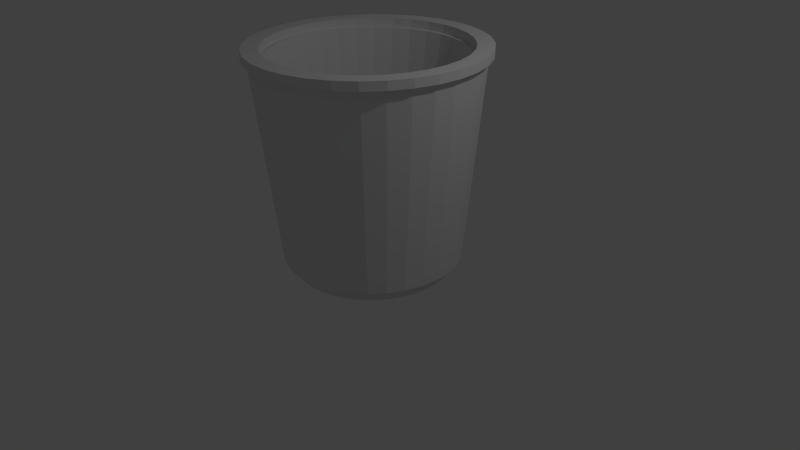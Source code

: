 # Source: bucket.blend  (saved by Blender 2.76.0; exported with 4.5.12 LTS)
import bpy
from mathutils import Matrix  # noqa: F401  (used for matrix-valued properties, if any)

bpy.ops.wm.read_factory_settings(use_empty=True)
scene = bpy.context.scene
scene.name = 'Scene'

# ---- collections
col_collection_1 = bpy.data.collections.new('Collection 1'); scene.collection.children.link(col_collection_1)

# ---- world
world_world = bpy.data.worlds.new('World'); scene.world = world_world
world_world.color = (0.05088, 0.05088, 0.05088)
world_world.use_sun_shadow = False
world_world.sun_shadow_jitter_overblur = 0.0
world_world.cycles.sampling_method = 'MANUAL'
world_world.cycles.sample_map_resolution = 256

# ---- cameras
cam_camera = bpy.data.cameras.new('Camera')
cam_camera.clip_end = 100.0
cam_camera.lens = 35.0
cam_camera.sensor_width = 32.0
cam_camera.sensor_height = 18.0
cam_camera.ortho_scale = 7.314
cam_camera.dof.focus_distance = 0.0
cam_camera.dof.aperture_fstop = 128.0

# ---- lights
light_lamp = bpy.data.lights.new('Lamp', 'POINT')
light_lamp.transmission_factor = 0.0
light_lamp.cutoff_distance = 30.0
light_lamp.energy = 100.0
light_lamp.shadow_buffer_clip_start = 1.001
light_lamp.shadow_soft_size = 0.1
light_lamp.shadow_maximum_resolution = 0.006
light_lamp.use_absolute_resolution = True
light_lamp.cycles.use_multiple_importance_sampling = False

# ---- meshes
me_cylinder = bpy.data.meshes.new('Cylinder')
me_cylinder.from_pydata([(0.0, 1.0, -0.08402), (0.0, 1.0, 0.08402), (0.1951, 0.9808, -0.08402), (0.1951, 0.9808, 0.08402), (0.3827, 0.9239, -0.08402), (0.3827, 0.9239, 0.08402), (0.5556, 0.8315, -0.08402), (0.5556, 0.8315, 0.08402), (0.7071, 0.7071, -0.08402), (0.7071, 0.7071, 0.08402), (0.8315, 0.5556, -0.08402), (0.8315, 0.5556, 0.08402), (0.9239, 0.3827, -0.08402), (0.9239, 0.3827, 0.08402), (0.9808, 0.1951, -0.08402), (0.9808, 0.1951, 0.08402), (1.0, 7.55e-08, -0.08402), (1.0, 7.55e-08, 0.08402), (0.9808, -0.1951, -0.08402), (0.9808, -0.1951, 0.08402), (0.9239, -0.3827, -0.08402), (0.9239, -0.3827, 0.08402), (0.8315, -0.5556, -0.08402), (0.8315, -0.5556, 0.08402), (0.7071, -0.7071, -0.08402), (0.7071, -0.7071, 0.08402), (0.5556, -0.8315, -0.08402), (0.5556, -0.8315, 0.08402), (0.3827, -0.9239, -0.08402), (0.3827, -0.9239, 0.08402), (0.1951, -0.9808, -0.08402), (0.1951, -0.9808, 0.08402), (-3.258e-07, -1.0, -0.08402), (-3.258e-07, -1.0, 0.08402), (-0.1951, -0.9808, -0.08402), (-0.1951, -0.9808, 0.08402), (-0.3827, -0.9239, -0.08402), (-0.3827, -0.9239, 0.08402), (-0.5556, -0.8315, -0.08402), (-0.5556, -0.8315, 0.08402), (-0.7071, -0.7071, -0.08402), (-0.7071, -0.7071, 0.08402), (-0.8315, -0.5556, -0.08402), (-0.8315, -0.5556, 0.08402), (-0.9239, -0.3827, -0.08402), (-0.9239, -0.3827, 0.08402), (-0.9808, -0.1951, -0.08402), (-0.9808, -0.1951, 0.08402), (-1.0, 9.656e-07, -0.08402), (-1.0, 9.656e-07, 0.08402), (-0.9808, 0.1951, -0.08402), (-0.9808, 0.1951, 0.08402), (-0.9239, 0.3827, -0.08402), (-0.9239, 0.3827, 0.08402), (-0.8315, 0.5556, -0.08402), (-0.8315, 0.5556, 0.08402), (-0.7071, 0.7071, -0.08402), (-0.7071, 0.7071, 0.08402), (-0.5556, 0.8315, -0.08402), (-0.5556, 0.8315, 0.08402), (-0.3827, 0.9239, -0.08402), (-0.3827, 0.9239, 0.08402), (-0.1951, 0.9808, -0.08402), (-0.1951, 0.9808, 0.08402), (0.2218, 1.115, 0.08402), (-1.627e-08, 1.137, 0.08402), (0.4351, 1.05, 0.08402), (0.6317, 0.9454, 0.08402), (0.804, 0.804, 0.08402), (0.9454, 0.6317, 0.08402), (1.05, 0.4351, 0.08402), (1.115, 0.2218, 0.08402), (1.137, 4.679e-08, 0.08402), (1.115, -0.2218, 0.08402), (1.05, -0.4351, 0.08402), (0.9454, -0.6317, 0.08402), (0.804, -0.804, 0.08402), (0.6317, -0.9454, 0.08402), (0.4351, -1.05, 0.08402), (0.2218, -1.115, 0.08402), (-3.868e-07, -1.137, 0.08402), (-0.2218, -1.115, 0.08402), (-0.4351, -1.05, 0.08402), (-0.6317, -0.9454, 0.08402), (-0.804, -0.804, 0.08402), (-0.9454, -0.6317, 0.08402), (-1.05, -0.4351, 0.08402), (-1.115, -0.2218, 0.08402), (-1.137, 1.059e-06, 0.08402), (-1.115, 0.2218, 0.08402), (-1.05, 0.4351, 0.08402), (-0.9454, 0.6317, 0.08402), (-0.804, 0.804, 0.08402), (-0.6317, 0.9454, 0.08402), (-0.4351, 1.05, 0.08402), (-0.2218, 1.115, 0.08402), (0.2734, 1.375, 2.634), (-2.938e-08, 1.402, 2.634), (0.5364, 1.295, 2.634), (0.7787, 1.165, 2.634), (0.9911, 0.9911, 2.634), (1.165, 0.7787, 2.634), (1.295, 0.5364, 2.634), (1.375, 0.2734, 2.634), (1.402, -6.473e-09, 2.634), (1.375, -0.2734, 2.634), (1.295, -0.5364, 2.634), (1.165, -0.7787, 2.634), (0.9911, -0.9911, 2.634), (0.7787, -1.165, 2.634), (0.5364, -1.295, 2.634), (0.2734, -1.375, 2.634), (-4.861e-07, -1.402, 2.634), (-0.2734, -1.375, 2.634), (-0.5364, -1.295, 2.634), (-0.7787, -1.165, 2.634), (-0.9911, -0.9911, 2.634), (-1.165, -0.7787, 2.634), (-1.295, -0.5364, 2.634), (-1.375, -0.2734, 2.634), (-1.402, 1.241e-06, 2.634), (-1.375, 0.2734, 2.634), (-1.295, 0.5364, 2.634), (-1.165, 0.7787, 2.634), (-0.9911, 0.9911, 2.634), (-0.7787, 1.165, 2.634), (-0.5364, 1.295, 2.634), (-0.2734, 1.375, 2.634), (0.2344, 1.178, 2.634), (-7.894e-09, 1.201, 2.634), (0.4598, 1.11, 2.634), (0.6675, 0.999, 2.634), (0.8496, 0.8496, 2.634), (0.999, 0.6675, 2.634), (1.11, 0.4598, 2.634), (1.178, 0.2344, 2.634), (1.201, 3.648e-08, 2.634), (1.178, -0.2344, 2.634), (1.11, -0.4598, 2.634), (0.999, -0.6675, 2.634), (0.8496, -0.8496, 2.634), (0.6675, -0.999, 2.634), (0.4598, -1.11, 2.634), (0.2344, -1.178, 2.634), (-3.994e-07, -1.201, 2.634), (-0.2344, -1.178, 2.634), (-0.4598, -1.11, 2.634), (-0.6675, -0.999, 2.634), (-0.8496, -0.8496, 2.634), (-0.999, -0.6675, 2.634), (-1.11, -0.4598, 2.634), (-1.178, -0.2344, 2.634), (-1.201, 1.106e-06, 2.634), (-1.178, 0.2344, 2.634), (-1.11, 0.4598, 2.634), (-0.999, 0.6675, 2.634), (-0.8496, 0.8496, 2.634), (-0.6675, 0.999, 2.634), (-0.4598, 1.11, 2.634), (-0.2344, 1.178, 2.634), (0.1706, 0.8577, 0.4546), (3.099e-07, 0.8745, 0.4546), (0.3347, 0.8079, 0.4546), (0.4858, 0.7271, 0.4546), (0.6184, 0.6184, 0.4546), (0.7271, 0.4858, 0.4546), (0.8079, 0.3347, 0.4546), (0.8577, 0.1706, 0.4546), (0.8745, 1.107e-07, 0.4546), (0.8577, -0.1706, 0.4546), (0.8079, -0.3347, 0.4546), (0.7271, -0.4858, 0.4546), (0.6184, -0.6184, 0.4546), (0.4858, -0.7271, 0.4546), (0.3347, -0.8079, 0.4546), (0.1706, -0.8577, 0.4546), (2.499e-08, -0.8745, 0.4546), (-0.1706, -0.8577, 0.4546), (-0.3347, -0.8079, 0.4546), (-0.4858, -0.7271, 0.4546), (-0.6184, -0.6184, 0.4546), (-0.7271, -0.4858, 0.4546), (-0.8079, -0.3347, 0.4546), (-0.8577, -0.1706, 0.4546), (-0.8745, 8.891e-07, 0.4546), (-0.8577, 0.1706, 0.4546), (-0.8079, 0.3347, 0.4546), (-0.7271, 0.4858, 0.4546), (-0.6184, 0.6184, 0.4546), (-0.4858, 0.7271, 0.4546), (-0.3347, 0.8079, 0.4546), (-0.1706, 0.8577, 0.4546), (0.2734, 1.375, 2.634), (-2.938e-08, 1.402, 2.634), (0.5364, 1.295, 2.634), (0.7787, 1.165, 2.634), (0.9911, 0.9911, 2.634), (1.165, 0.7787, 2.634), (1.295, 0.5364, 2.634), (1.375, 0.2734, 2.634), (1.402, -6.473e-09, 2.634), (1.375, -0.2734, 2.634), (1.295, -0.5364, 2.634), (1.165, -0.7787, 2.634), (0.9911, -0.9911, 2.634), (0.7787, -1.165, 2.634), (0.5364, -1.295, 2.634), (0.2734, -1.375, 2.634), (-4.861e-07, -1.402, 2.634), (-0.2734, -1.375, 2.634), (-0.5364, -1.295, 2.634), (-0.7787, -1.165, 2.634), (-0.9911, -0.9911, 2.634), (-1.165, -0.7787, 2.634), (-1.295, -0.5364, 2.634), (-1.375, -0.2734, 2.634), (-1.402, 1.241e-06, 2.634), (-1.375, 0.2734, 2.634), (-1.295, 0.5364, 2.634), (-1.165, 0.7787, 2.634), (-0.9911, 0.9911, 2.634), (-0.7787, 1.165, 2.634), (-0.5364, 1.295, 2.634), (-0.2734, 1.375, 2.634), (0.2344, 1.178, 2.634), (-7.894e-09, 1.201, 2.634), (0.4598, 1.11, 2.634), (0.6675, 0.999, 2.634), (0.8496, 0.8496, 2.634), (0.999, 0.6675, 2.634), (1.11, 0.4598, 2.634), (1.178, 0.2344, 2.634), (1.201, 3.648e-08, 2.634), (1.178, -0.2344, 2.634), (1.11, -0.4598, 2.634), (0.999, -0.6675, 2.634), (0.8496, -0.8496, 2.634), (0.6675, -0.999, 2.634), (0.4598, -1.11, 2.634), (0.2344, -1.178, 2.634), (-3.994e-07, -1.201, 2.634), (-0.2344, -1.178, 2.634), (-0.4598, -1.11, 2.634), (-0.6675, -0.999, 2.634), (-0.8496, -0.8496, 2.634), (-0.999, -0.6675, 2.634), (-1.11, -0.4598, 2.634), (-1.178, -0.2344, 2.634), (-1.201, 1.106e-06, 2.634), (-1.178, 0.2344, 2.634), (-1.11, 0.4598, 2.634), (-0.999, 0.6675, 2.634), (-0.8496, 0.8496, 2.634), (-0.6675, 0.999, 2.634), (-0.4598, 1.11, 2.634), (-0.2344, 1.178, 2.634), (0.2734, 1.375, 2.634), (-2.938e-08, 1.402, 2.634), (0.5364, 1.295, 2.634), (0.7787, 1.165, 2.634), (0.9911, 0.9911, 2.634), (1.165, 0.7787, 2.634), (1.295, 0.5364, 2.634), (1.375, 0.2734, 2.634), (1.402, -6.473e-09, 2.634), (1.375, -0.2734, 2.634), (1.295, -0.5364, 2.634), (1.165, -0.7787, 2.634), (0.9911, -0.9911, 2.634), (0.7787, -1.165, 2.634), (0.5364, -1.295, 2.634), (0.2734, -1.375, 2.634), (-4.861e-07, -1.402, 2.634), (-0.2734, -1.375, 2.634), (-0.5364, -1.295, 2.634), (-0.7787, -1.165, 2.634), (-0.9911, -0.9911, 2.634), (-1.165, -0.7787, 2.634), (-1.295, -0.5364, 2.634), (-1.375, -0.2734, 2.634), (-1.402, 1.241e-06, 2.634), (-1.375, 0.2734, 2.634), (-1.295, 0.5364, 2.634), (-1.165, 0.7787, 2.634), (-0.9911, 0.9911, 2.634), (-0.7787, 1.165, 2.634), (-0.5364, 1.295, 2.634), (-0.2734, 1.375, 2.634), (0.2344, 1.178, 2.634), (-7.894e-09, 1.201, 2.634), (0.4598, 1.11, 2.634), (0.6675, 0.999, 2.634), (0.8496, 0.8496, 2.634), (0.999, 0.6675, 2.634), (1.11, 0.4598, 2.634), (1.178, 0.2344, 2.634), (1.201, 3.648e-08, 2.634), (1.178, -0.2344, 2.634), (1.11, -0.4598, 2.634), (0.999, -0.6675, 2.634), (0.8496, -0.8496, 2.634), (0.6675, -0.999, 2.634), (0.4598, -1.11, 2.634), (0.2344, -1.178, 2.634), (-3.994e-07, -1.201, 2.634), (-0.2344, -1.178, 2.634), (-0.4598, -1.11, 2.634), (-0.6675, -0.999, 2.634), (-0.8496, -0.8496, 2.634), (-0.999, -0.6675, 2.634), (-1.11, -0.4598, 2.634), (-1.178, -0.2344, 2.634), (-1.201, 1.106e-06, 2.634), (-1.178, 0.2344, 2.634), (-1.11, 0.4598, 2.634), (-0.999, 0.6675, 2.634), (-0.8496, 0.8496, 2.634), (-0.6675, 0.999, 2.634), (-0.4598, 1.11, 2.634), (-0.2344, 1.178, 2.634), (0.2852, 1.434, 2.634), (-3.433e-08, 1.462, 2.634), (0.5594, 1.35, 2.634), (0.8121, 1.215, 2.634), (1.034, 1.034, 2.634), (1.215, 0.8121, 2.634), (1.35, 0.5594, 2.634), (1.434, 0.2852, 2.634), (1.462, -1.911e-08, 2.634), (1.434, -0.2852, 2.634), (1.35, -0.5594, 2.634), (1.215, -0.8121, 2.634), (1.034, -1.034, 2.634), (0.8121, -1.215, 2.634), (0.5594, -1.35, 2.634), (0.2852, -1.434, 2.634), (-5.106e-07, -1.462, 2.634), (-0.2852, -1.434, 2.634), (-0.5594, -1.35, 2.634), (-0.8121, -1.215, 2.634), (-1.034, -1.034, 2.634), (-1.215, -0.8121, 2.634), (-1.35, -0.5594, 2.634), (-1.434, -0.2852, 2.634), (-1.462, 1.282e-06, 2.634), (-1.434, 0.2852, 2.634), (-1.35, 0.5594, 2.634), (-1.215, 0.8121, 2.634), (-1.034, 1.034, 2.634), (-0.8121, 1.215, 2.634), (-0.5594, 1.35, 2.634), (-0.2852, 1.434, 2.634), (0.2444, 1.229, 2.634), (-1.192e-08, 1.253, 2.634), (0.4795, 1.158, 2.634), (0.6961, 1.042, 2.634), (0.8859, 0.8859, 2.634), (1.042, 0.6961, 2.634), (1.158, 0.4795, 2.634), (1.229, 0.2444, 2.634), (1.253, 2.568e-08, 2.634), (1.229, -0.2444, 2.634), (1.158, -0.4795, 2.634), (1.042, -0.6961, 2.634), (0.8859, -0.8859, 2.634), (0.6961, -1.042, 2.634), (0.4795, -1.158, 2.634), (0.2444, -1.229, 2.634), (-4.202e-07, -1.253, 2.634), (-0.2444, -1.229, 2.634), (-0.4795, -1.158, 2.634), (-0.6961, -1.042, 2.634), (-0.8859, -0.8859, 2.634), (-1.042, -0.6961, 2.634), (-1.158, -0.4795, 2.634), (-1.229, -0.2444, 2.634), (-1.253, 1.141e-06, 2.634), (-1.229, 0.2444, 2.634), (-1.158, 0.4795, 2.634), (-1.042, 0.6961, 2.634), (-0.8859, 0.8859, 2.634), (-0.6961, 1.042, 2.634), (-0.4795, 1.158, 2.634), (-0.2444, 1.229, 2.634), (0.2852, 1.434, 2.743), (-3.433e-08, 1.462, 2.743), (0.5594, 1.35, 2.743), (0.8121, 1.215, 2.743), (1.034, 1.034, 2.743), (1.215, 0.8121, 2.743), (1.35, 0.5594, 2.743), (1.434, 0.2852, 2.743), (1.462, -1.911e-08, 2.743), (1.434, -0.2852, 2.743), (1.35, -0.5594, 2.743), (1.215, -0.8121, 2.743), (1.034, -1.034, 2.743), (0.8121, -1.215, 2.743), (0.5594, -1.35, 2.743), (0.2852, -1.434, 2.743), (-5.106e-07, -1.462, 2.743), (-0.2852, -1.434, 2.743), (-0.5594, -1.35, 2.743), (-0.8121, -1.215, 2.743), (-1.034, -1.034, 2.743), (-1.215, -0.8121, 2.743), (-1.35, -0.5594, 2.743), (-1.434, -0.2852, 2.743), (-1.462, 1.282e-06, 2.743), (-1.434, 0.2852, 2.743), (-1.35, 0.5594, 2.743), (-1.215, 0.8121, 2.743), (-1.034, 1.034, 2.743), (-0.8121, 1.215, 2.743), (-0.5594, 1.35, 2.743), (-0.2852, 1.434, 2.743), (0.2444, 1.229, 2.743), (-1.192e-08, 1.253, 2.743), (0.4795, 1.158, 2.743), (0.6961, 1.042, 2.743), (0.8859, 0.8859, 2.743), (1.042, 0.6961, 2.743), (1.158, 0.4795, 2.743), (1.229, 0.2444, 2.743), (1.253, 2.568e-08, 2.743), (1.229, -0.2444, 2.743), (1.158, -0.4795, 2.743), (1.042, -0.6961, 2.743), (0.8859, -0.8859, 2.743), (0.6961, -1.042, 2.743), (0.4795, -1.158, 2.743), (0.2444, -1.229, 2.743), (-4.202e-07, -1.253, 2.743), (-0.2444, -1.229, 2.743), (-0.4795, -1.158, 2.743), (-0.6961, -1.042, 2.743), (-0.8859, -0.8859, 2.743), (-1.042, -0.6961, 2.743), (-1.158, -0.4795, 2.743), (-1.229, -0.2444, 2.743), (-1.253, 1.141e-06, 2.743), (-1.229, 0.2444, 2.743), (-1.158, 0.4795, 2.743), (-1.042, 0.6961, 2.743), (-0.8859, 0.8859, 2.743), (-0.6961, 1.042, 2.743), (-0.4795, 1.158, 2.743), (-0.2444, 1.229, 2.743), (0.1706, 0.8577, 0.08847), (3.094e-07, 0.8745, 0.08847), (0.3347, 0.8079, 0.08847), (0.4858, 0.7271, 0.08847), (0.6184, 0.6184, 0.08847), (0.7271, 0.4858, 0.08847), (0.8079, 0.3347, 0.08847), (0.8577, 0.1706, 0.08847), (0.8745, 1.107e-07, 0.08847), (0.8577, -0.1706, 0.08847), (0.8079, -0.3347, 0.08847), (0.7271, -0.4858, 0.08847), (0.6184, -0.6184, 0.08847), (0.4858, -0.7271, 0.08847), (0.3347, -0.8079, 0.08847), (0.1706, -0.8577, 0.08847), (2.442e-08, -0.8745, 0.08847), (-0.1706, -0.8577, 0.08847), (-0.3347, -0.8079, 0.08847), (-0.4858, -0.7271, 0.08847), (-0.6184, -0.6184, 0.08847), (-0.7271, -0.4858, 0.08847), (-0.8079, -0.3347, 0.08847), (-0.8577, -0.1706, 0.08847), (-0.8745, 8.891e-07, 0.08847), (-0.8577, 0.1706, 0.08847), (-0.8079, 0.3347, 0.08847), (-0.7271, 0.4858, 0.08847), (-0.6184, 0.6184, 0.08847), (-0.4858, 0.7271, 0.08847), (-0.3347, 0.8079, 0.08847), (-0.1706, 0.8577, 0.08847), (1.225, 0.5073, 1.9), (1.3, 0.2586, 1.9), (-0.9373, -0.9373, 1.9), (-1.102, -0.7364, 1.9), (1.326, 8.843e-09, 1.9), (-1.225, -0.5073, 1.9), (1.3, -0.2586, 1.9), (-1.3, -0.2586, 1.9), (1.225, -0.5073, 1.9), (-1.326, 1.189e-06, 1.9), (1.102, -0.7364, 1.9), (-1.3, 0.2586, 1.9), (0.9373, -0.9373, 1.9), (-1.225, 0.5073, 1.9), (0.7364, -1.102, 1.9), (-1.102, 0.7364, 1.9), (0.5073, -1.225, 1.9), (-2.561e-08, 1.326, 1.9), (0.2586, 1.3, 1.9), (-0.9373, 0.9373, 1.9), (0.2586, -1.3, 1.9), (0.5073, 1.225, 1.9), (-0.7364, 1.102, 1.9), (-4.575e-07, -1.326, 1.9), (0.7364, 1.102, 1.9), (-0.5073, 1.225, 1.9), (-0.2586, -1.3, 1.9), (0.9373, 0.9373, 1.9), (-0.2586, 1.3, 1.9), (-0.5073, -1.225, 1.9), (1.102, 0.7364, 1.9), (-0.7364, -1.102, 1.9), (1.214, 0.2415, 1.054), (-1.029, -0.6877, 1.054), (1.238, 2.652e-08, 1.054), (-1.144, -0.4737, 1.054), (1.214, -0.2415, 1.054), (-1.214, -0.2415, 1.054), (1.144, -0.4737, 1.054), (-1.238, 1.128e-06, 1.054), (1.029, -0.6877, 1.054), (-1.214, 0.2415, 1.054), (0.8752, -0.8752, 1.054), (-1.144, 0.4737, 1.054), (0.6877, -1.029, 1.054), (-1.029, 0.6877, 1.054), (0.4737, -1.144, 1.054), (0.2415, 1.214, 1.054), (-0.8752, 0.8752, 1.054), (0.2415, -1.214, 1.054), (0.4737, 1.144, 1.054), (-0.6877, 1.029, 1.054), (-4.246e-07, -1.238, 1.054), (0.6877, 1.029, 1.054), (-0.4737, 1.144, 1.054), (-0.2415, -1.214, 1.054), (0.8752, 0.8752, 1.054), (-0.2415, 1.214, 1.054), (-0.4737, -1.144, 1.054), (1.029, 0.6877, 1.054), (-0.6877, -1.029, 1.054), (1.144, 0.4737, 1.054), (-0.8752, -0.8752, 1.054), (-2.126e-08, 1.238, 1.054)], [], [(0, 1, 3, 2), (2, 3, 5, 4), (4, 5, 7, 6), (6, 7, 9, 8), (8, 9, 11, 10), (10, 11, 13, 12), (12, 13, 15, 14), (14, 15, 17, 16), (16, 17, 19, 18), (18, 19, 21, 20), (20, 21, 23, 22), (22, 23, 25, 24), (24, 25, 27, 26), (26, 27, 29, 28), (28, 29, 31, 30), (30, 31, 33, 32), (32, 33, 35, 34), (34, 35, 37, 36), (36, 37, 39, 38), (38, 39, 41, 40), (40, 41, 43, 42), (42, 43, 45, 44), (44, 45, 47, 46), (46, 47, 49, 48), (48, 49, 51, 50), (50, 51, 53, 52), (52, 53, 55, 54), (54, 55, 57, 56), (56, 57, 59, 58), (58, 59, 61, 60), (25, 23, 75, 76), (62, 63, 1, 0), (60, 61, 63, 62), (0, 2, 4, 6, 8, 10, 12, 14, 16, 18, 20, 22, 24, 26, 28, 30, 32, 34, 36, 38, 40, 42, 44, 46, 48, 50, 52, 54, 56, 58, 60, 62), (481, 480, 102, 103), (43, 41, 84, 85), (61, 59, 93, 94), (17, 15, 71, 72), (35, 33, 80, 81), (53, 51, 89, 90), (9, 7, 67, 68), (27, 25, 76, 77), (45, 43, 85, 86), (63, 61, 94, 95), (19, 17, 72, 73), (37, 35, 81, 82), (55, 53, 90, 91), (11, 9, 68, 69), (29, 27, 77, 78), (47, 45, 86, 87), (3, 1, 65, 64), (1, 63, 95, 65), (21, 19, 73, 74), (39, 37, 82, 83), (57, 55, 91, 92), (13, 11, 69, 70), (31, 29, 78, 79), (49, 47, 87, 88), (5, 3, 64, 66), (23, 21, 74, 75), (41, 39, 83, 84), (59, 57, 92, 93), (15, 13, 70, 71), (33, 31, 79, 80), (51, 49, 88, 89), (7, 5, 66, 67), (102, 101, 197, 198), (483, 482, 116, 117), (484, 481, 103, 104), (485, 483, 117, 118), (486, 484, 104, 105), (487, 485, 118, 119), (488, 486, 105, 106), (489, 487, 119, 120), (490, 488, 106, 107), (491, 489, 120, 121), (492, 490, 107, 108), (493, 491, 121, 122), (494, 492, 108, 109), (495, 493, 122, 123), (496, 494, 109, 110), (498, 497, 97, 96), (499, 495, 123, 124), (500, 496, 110, 111), (501, 498, 96, 98), (502, 499, 124, 125), (503, 500, 111, 112), (504, 501, 98, 99), (505, 502, 125, 126), (506, 503, 112, 113), (507, 504, 99, 100), (508, 505, 126, 127), (509, 506, 113, 114), (510, 507, 100, 101), (497, 508, 127, 97), (511, 509, 114, 115), (480, 510, 101, 102), (482, 511, 115, 116), (141, 140, 172, 173), (97, 127, 223, 193), (147, 148, 244, 243), (101, 100, 196, 197), (127, 126, 222, 223), (146, 147, 243, 242), (100, 99, 195, 196), (126, 125, 221, 222), (145, 146, 242, 241), (99, 98, 194, 195), (125, 124, 220, 221), (144, 145, 241, 240), (98, 96, 192, 194), (124, 123, 219, 220), (143, 144, 240, 239), (96, 97, 193, 192), (123, 122, 218, 219), (142, 143, 239, 238), (122, 121, 217, 218), (141, 142, 238, 237), (121, 120, 216, 217), (140, 141, 237, 236), (120, 119, 215, 216), (139, 140, 236, 235), (119, 118, 214, 215), (138, 139, 235, 234), (118, 117, 213, 214), (137, 138, 234, 233), (117, 116, 212, 213), (136, 137, 233, 232), (116, 115, 211, 212), (135, 136, 232, 231), (167, 166, 454, 455), (155, 154, 186, 187), (142, 141, 173, 174), (128, 129, 161, 160), (156, 155, 187, 188), (143, 142, 174, 175), (130, 128, 160, 162), (157, 156, 188, 189), (144, 143, 175, 176), (131, 130, 162, 163), (158, 157, 189, 190), (145, 144, 176, 177), (132, 131, 163, 164), (159, 158, 190, 191), (146, 145, 177, 178), (133, 132, 164, 165), (129, 159, 191, 161), (147, 146, 178, 179), (134, 133, 165, 166), (148, 147, 179, 180), (135, 134, 166, 167), (149, 148, 180, 181), (136, 135, 167, 168), (150, 149, 181, 182), (137, 136, 168, 169), (151, 150, 182, 183), (138, 137, 169, 170), (152, 151, 183, 184), (139, 138, 170, 171), (153, 152, 184, 185), (140, 139, 171, 172), (154, 153, 185, 186), (217, 216, 280, 281), (242, 243, 307, 306), (216, 215, 279, 280), (241, 242, 306, 305), (215, 214, 278, 279), (240, 241, 305, 304), (214, 213, 277, 278), (239, 240, 304, 303), (213, 212, 276, 277), (238, 239, 303, 302), (212, 211, 275, 276), (237, 238, 302, 301), (211, 210, 274, 275), (236, 237, 301, 300), (210, 209, 273, 274), (235, 236, 300, 299), (209, 208, 272, 273), (234, 235, 299, 298), (208, 207, 271, 272), (233, 234, 298, 297), (207, 206, 270, 271), (232, 233, 297, 296), (206, 205, 269, 270), (231, 232, 296, 295), (205, 204, 268, 269), (230, 231, 295, 294), (204, 203, 267, 268), (229, 230, 294, 293), (255, 225, 289, 319), (203, 202, 266, 267), (228, 229, 293, 292), (254, 255, 319, 318), (148, 149, 245, 244), (103, 102, 198, 199), (149, 150, 246, 245), (104, 103, 199, 200), (150, 151, 247, 246), (105, 104, 200, 201), (151, 152, 248, 247), (106, 105, 201, 202), (152, 153, 249, 248), (107, 106, 202, 203), (153, 154, 250, 249), (108, 107, 203, 204), (154, 155, 251, 250), (129, 128, 224, 225), (109, 108, 204, 205), (155, 156, 252, 251), (128, 130, 226, 224), (110, 109, 205, 206), (156, 157, 253, 252), (130, 131, 227, 226), (111, 110, 206, 207), (157, 158, 254, 253), (131, 132, 228, 227), (112, 111, 207, 208), (158, 159, 255, 254), (132, 133, 229, 228), (113, 112, 208, 209), (159, 129, 225, 255), (133, 134, 230, 229), (114, 113, 209, 210), (134, 135, 231, 230), (115, 114, 210, 211), (258, 256, 320, 322), (284, 283, 347, 348), (309, 310, 374, 373), (256, 257, 321, 320), (283, 282, 346, 347), (308, 309, 373, 372), (282, 281, 345, 346), (307, 308, 372, 371), (281, 280, 344, 345), (306, 307, 371, 370), (280, 279, 343, 344), (305, 306, 370, 369), (279, 278, 342, 343), (304, 305, 369, 368), (278, 277, 341, 342), (303, 304, 368, 367), (277, 276, 340, 341), (302, 303, 367, 366), (276, 275, 339, 340), (301, 302, 366, 365), (275, 274, 338, 339), (300, 301, 365, 364), (274, 273, 337, 338), (299, 300, 364, 363), (273, 272, 336, 337), (298, 299, 363, 362), (272, 271, 335, 336), (297, 298, 362, 361), (271, 270, 334, 335), (296, 297, 361, 360), (270, 269, 333, 334), (295, 296, 360, 359), (243, 244, 308, 307), (218, 217, 281, 282), (244, 245, 309, 308), (219, 218, 282, 283), (192, 193, 257, 256), (245, 246, 310, 309), (220, 219, 283, 284), (194, 192, 256, 258), (246, 247, 311, 310), (221, 220, 284, 285), (195, 194, 258, 259), (247, 248, 312, 311), (222, 221, 285, 286), (196, 195, 259, 260), (248, 249, 313, 312), (223, 222, 286, 287), (197, 196, 260, 261), (249, 250, 314, 313), (193, 223, 287, 257), (198, 197, 261, 262), (250, 251, 315, 314), (225, 224, 288, 289), (199, 198, 262, 263), (251, 252, 316, 315), (224, 226, 290, 288), (200, 199, 263, 264), (252, 253, 317, 316), (226, 227, 291, 290), (201, 200, 264, 265), (253, 254, 318, 317), (227, 228, 292, 291), (202, 201, 265, 266), (324, 323, 387, 388), (350, 349, 413, 414), (375, 376, 440, 439), (323, 322, 386, 387), (349, 348, 412, 413), (374, 375, 439, 438), (322, 320, 384, 386), (348, 347, 411, 412), (373, 374, 438, 437), (320, 321, 385, 384), (347, 346, 410, 411), (372, 373, 437, 436), (346, 345, 409, 410), (371, 372, 436, 435), (345, 344, 408, 409), (370, 371, 435, 434), (344, 343, 407, 408), (369, 370, 434, 433), (343, 342, 406, 407), (368, 369, 433, 432), (342, 341, 405, 406), (367, 368, 432, 431), (341, 340, 404, 405), (366, 367, 431, 430), (340, 339, 403, 404), (365, 366, 430, 429), (339, 338, 402, 403), (364, 365, 429, 428), (338, 337, 401, 402), (363, 364, 428, 427), (337, 336, 400, 401), (362, 363, 427, 426), (310, 311, 375, 374), (285, 284, 348, 349), (259, 258, 322, 323), (311, 312, 376, 375), (286, 285, 349, 350), (260, 259, 323, 324), (312, 313, 377, 376), (287, 286, 350, 351), (261, 260, 324, 325), (313, 314, 378, 377), (257, 287, 351, 321), (262, 261, 325, 326), (314, 315, 379, 378), (289, 288, 352, 353), (263, 262, 326, 327), (315, 316, 380, 379), (288, 290, 354, 352), (264, 263, 327, 328), (316, 317, 381, 380), (290, 291, 355, 354), (265, 264, 328, 329), (317, 318, 382, 381), (291, 292, 356, 355), (266, 265, 329, 330), (318, 319, 383, 382), (292, 293, 357, 356), (267, 266, 330, 331), (319, 289, 353, 383), (293, 294, 358, 357), (268, 267, 331, 332), (294, 295, 359, 358), (269, 268, 332, 333), (394, 393, 425, 426), (408, 407, 439, 440), (395, 394, 426, 427), (409, 408, 440, 441), (396, 395, 427, 428), (410, 409, 441, 442), (397, 396, 428, 429), (411, 410, 442, 443), (398, 397, 429, 430), (384, 385, 417, 416), (412, 411, 443, 444), (399, 398, 430, 431), (386, 384, 416, 418), (413, 412, 444, 445), (400, 399, 431, 432), (387, 386, 418, 419), (414, 413, 445, 446), (401, 400, 432, 433), (388, 387, 419, 420), (415, 414, 446, 447), (402, 401, 433, 434), (389, 388, 420, 421), (385, 415, 447, 417), (403, 402, 434, 435), (390, 389, 421, 422), (404, 403, 435, 436), (391, 390, 422, 423), (405, 404, 436, 437), (392, 391, 423, 424), (406, 405, 437, 438), (393, 392, 424, 425), (407, 406, 438, 439), (376, 377, 441, 440), (351, 350, 414, 415), (325, 324, 388, 389), (377, 378, 442, 441), (321, 351, 415, 385), (326, 325, 389, 390), (378, 379, 443, 442), (353, 352, 416, 417), (327, 326, 390, 391), (379, 380, 444, 443), (352, 354, 418, 416), (328, 327, 391, 392), (380, 381, 445, 444), (354, 355, 419, 418), (329, 328, 392, 393), (381, 382, 446, 445), (355, 356, 420, 419), (330, 329, 393, 394), (382, 383, 447, 446), (356, 357, 421, 420), (331, 330, 394, 395), (383, 353, 417, 447), (357, 358, 422, 421), (332, 331, 395, 396), (358, 359, 423, 422), (333, 332, 396, 397), (359, 360, 424, 423), (334, 333, 397, 398), (360, 361, 425, 424), (335, 334, 398, 399), (361, 362, 426, 425), (336, 335, 399, 400), (448, 449, 479, 478, 477, 476, 475, 474, 473, 472, 471, 470, 469, 468, 467, 466, 465, 464, 463, 462, 461, 460, 459, 458, 457, 456, 455, 454, 453, 452, 451, 450), (181, 180, 468, 469), (168, 167, 455, 456), (182, 181, 469, 470), (169, 168, 456, 457), (183, 182, 470, 471), (170, 169, 457, 458), (184, 183, 471, 472), (171, 170, 458, 459), (185, 184, 472, 473), (172, 171, 459, 460), (186, 185, 473, 474), (173, 172, 460, 461), (187, 186, 474, 475), (174, 173, 461, 462), (160, 161, 449, 448), (188, 187, 475, 476), (175, 174, 462, 463), (162, 160, 448, 450), (189, 188, 476, 477), (176, 175, 463, 464), (163, 162, 450, 451), (190, 189, 477, 478), (177, 176, 464, 465), (164, 163, 451, 452), (191, 190, 478, 479), (178, 177, 465, 466), (165, 164, 452, 453), (161, 191, 479, 449), (179, 178, 466, 467), (166, 165, 453, 454), (180, 179, 467, 468), (542, 540, 511, 482), (541, 539, 510, 480), (540, 538, 509, 511), (543, 537, 508, 497), (539, 536, 507, 510), (538, 535, 506, 509), (537, 534, 505, 508), (536, 533, 504, 507), (535, 532, 503, 506), (534, 531, 502, 505), (533, 530, 501, 504), (532, 529, 500, 503), (531, 528, 499, 502), (530, 527, 498, 501), (529, 526, 496, 500), (528, 525, 495, 499), (527, 543, 497, 498), (526, 524, 494, 496), (525, 523, 493, 495), (524, 522, 492, 494), (523, 521, 491, 493), (522, 520, 490, 492), (521, 519, 489, 491), (520, 518, 488, 490), (519, 517, 487, 489), (518, 516, 486, 488), (517, 515, 485, 487), (516, 514, 484, 486), (515, 513, 483, 485), (514, 512, 481, 484), (513, 542, 482, 483), (512, 541, 480, 481), (71, 70, 541, 512), (85, 84, 542, 513), (72, 71, 512, 514), (86, 85, 513, 515), (73, 72, 514, 516), (87, 86, 515, 517), (74, 73, 516, 518), (88, 87, 517, 519), (75, 74, 518, 520), (89, 88, 519, 521), (76, 75, 520, 522), (90, 89, 521, 523), (77, 76, 522, 524), (91, 90, 523, 525), (78, 77, 524, 526), (64, 65, 543, 527), (92, 91, 525, 528), (79, 78, 526, 529), (66, 64, 527, 530), (93, 92, 528, 531), (80, 79, 529, 532), (67, 66, 530, 533), (94, 93, 531, 534), (81, 80, 532, 535), (68, 67, 533, 536), (95, 94, 534, 537), (82, 81, 535, 538), (69, 68, 536, 539), (65, 95, 537, 543), (83, 82, 538, 540), (70, 69, 539, 541), (84, 83, 540, 542)])
me_cylinder.use_remesh_preserve_volume = False
me_cylinder.use_remesh_preserve_attributes = False
me_cylinder.use_mirror_vertex_groups = False
me_cylinder.update()

# ---- objects
ob_bucket = bpy.data.objects.new('Bucket', me_cylinder)
ob_lamp = bpy.data.objects.new('Lamp', light_lamp)
ob_camera = bpy.data.objects.new('Camera', cam_camera)

# ---- transforms, parenting, visibility, modifiers, constraints
ob_bucket.location = (0.0, 0.0, 0.0)
ob_bucket.lineart.crease_threshold = 0.0
ob_lamp.location = (4.076, 1.005, 5.904)
ob_lamp.rotation_euler = (0.6503, 0.05522, 1.866)
ob_lamp.lock_rotations_4d = False
ob_lamp.empty_display_type = 'ARROWS'
ob_lamp.color = (0.0, 0.0, 0.0, 0.0)
ob_lamp.lineart.crease_threshold = 0.0
ob_camera.location = (7.481, -6.508, 5.344)
ob_camera.rotation_euler = (1.109, 0.01082, 0.8149)
ob_camera.lock_rotations_4d = False
ob_camera.empty_display_type = 'ARROWS'
ob_camera.color = (0.0, 0.0, 0.0, 0.0)
ob_camera.display_type = 'WIRE'
ob_camera.lineart.crease_threshold = 0.0

# ---- collection membership
col_collection_1.objects.link(ob_bucket)
col_collection_1.objects.link(ob_lamp)
col_collection_1.objects.link(ob_camera)

# ---- scene / render settings (as saved in the file)
scene.camera = ob_camera
scene.frame_start = 1; scene.frame_end = 250; scene.frame_set(1)
scene.render.engine = 'BLENDER_EEVEE_NEXT'
scene.render.resolution_percentage = 50
scene.render.dither_intensity = 0.0
scene.cycles.use_denoising = False
scene.cycles.samples = 10
scene.cycles.sampling_pattern = 'TABULATED_SOBOL'
scene.cycles.light_sampling_threshold = 0.0
scene.cycles.use_adaptive_sampling = False
scene.cycles.use_light_tree = False
scene.cycles.blur_glossy = 0.0
scene.cycles.pixel_filter_type = 'GAUSSIAN'
scene.cycles.sample_clamp_indirect = 0.0
scene.view_settings.view_transform = 'Standard'
bpy.context.view_layer.update()
